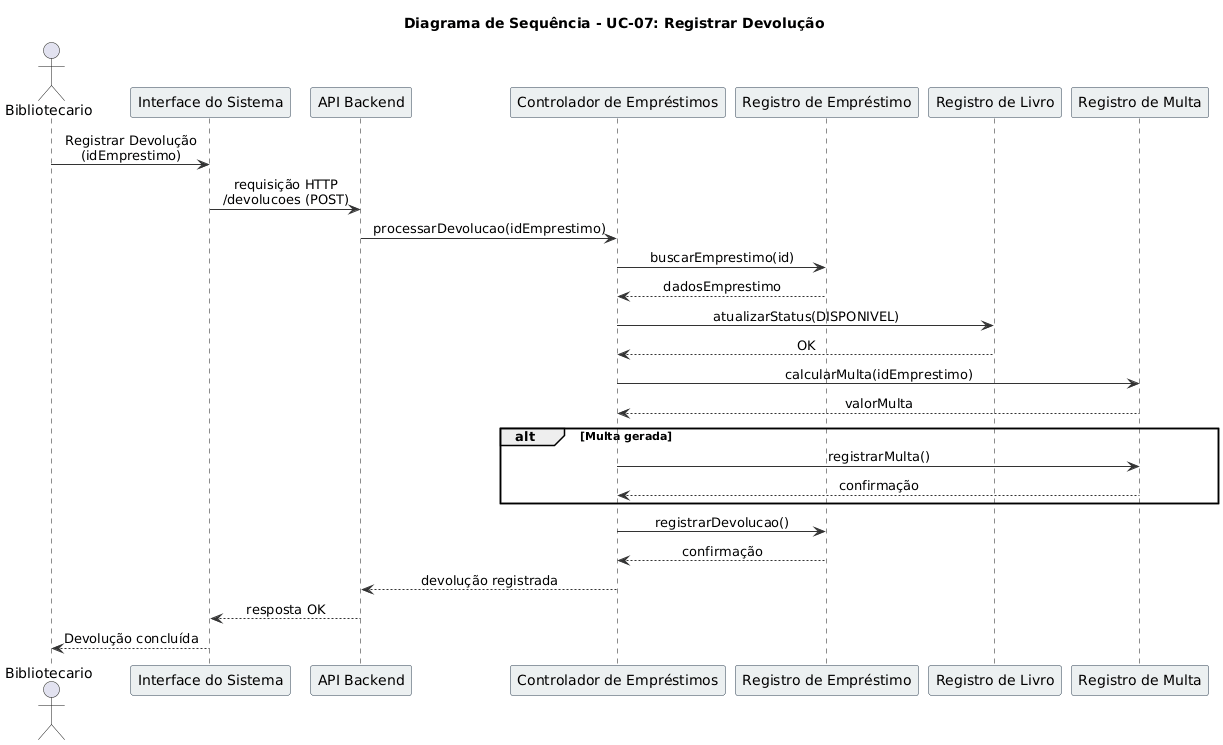

The diagram above was rendered by PlantUML. Its source (embedded in the PNG):
@startuml
title Diagrama de Sequência - UC-07: Registrar Devolução

skinparam participantBorderColor #2C3E50
skinparam participantBackgroundColor #ECF0F1
skinparam sequenceArrowColor #333333
skinparam sequenceMessageAlign center

actor Bibliotecario
participant "Interface do Sistema" as UI
participant "API Backend" as API
participant "Controlador de Empréstimos" as Ctrl
participant "Registro de Empréstimo" as Emp
participant "Registro de Livro" as Livro
participant "Registro de Multa" as Multa

Bibliotecario -> UI : Registrar Devolução\n(idEmprestimo)
UI -> API : requisição HTTP\n/devolucoes (POST)
API -> Ctrl : processarDevolucao(idEmprestimo)

Ctrl -> Emp : buscarEmprestimo(id)
Emp --> Ctrl : dadosEmprestimo

Ctrl -> Livro : atualizarStatus(DISPONIVEL)
Livro --> Ctrl : OK

Ctrl -> Multa : calcularMulta(idEmprestimo)
Multa --> Ctrl : valorMulta

alt Multa gerada
    Ctrl -> Multa : registrarMulta()
    Multa --> Ctrl : confirmação
end

Ctrl -> Emp : registrarDevolucao()
Emp --> Ctrl : confirmação

Ctrl --> API : devolução registrada
API --> UI : resposta OK
UI --> Bibliotecario : Devolução concluída
@enduml